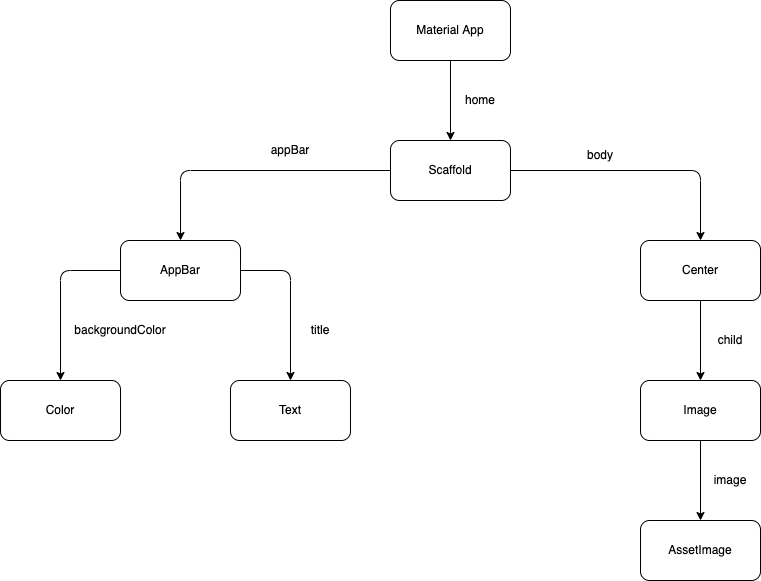

The diagram above was exported from draw.io. Its source (the exported page's mxGraphModel, read from the mxfile embedded in the PNG):
<mxGraphModel dx="1186" dy="2487" grid="1" gridSize="10" guides="1" tooltips="1" connect="1" arrows="1" fold="1" page="1" pageScale="1" pageWidth="1100" pageHeight="850" math="0" shadow="0">
  <root>
    <mxCell id="0" />
    <mxCell id="1" parent="0" />
    <mxCell id="4" value="" style="edgeStyle=none;html=1;" parent="1" source="2" target="3" edge="1">
      <mxGeometry relative="1" as="geometry" />
    </mxCell>
    <mxCell id="2" value="Material App" style="rounded=1;whiteSpace=wrap;html=1;fontColor=#000000;" parent="1" vertex="1">
      <mxGeometry x="560" y="135" width="120" height="60" as="geometry" />
    </mxCell>
    <mxCell id="6" value="" style="edgeStyle=none;html=1;" parent="1" source="3" target="5" edge="1">
      <mxGeometry relative="1" as="geometry">
        <Array as="points">
          <mxPoint x="870" y="305" />
        </Array>
      </mxGeometry>
    </mxCell>
    <mxCell id="8" value="" style="edgeStyle=none;html=1;" parent="1" source="3" target="7" edge="1">
      <mxGeometry relative="1" as="geometry">
        <Array as="points">
          <mxPoint x="350" y="305" />
        </Array>
      </mxGeometry>
    </mxCell>
    <mxCell id="3" value="Scaffold" style="whiteSpace=wrap;html=1;rounded=1;fontColor=#000000;" parent="1" vertex="1">
      <mxGeometry x="560" y="275" width="120" height="60" as="geometry" />
    </mxCell>
    <mxCell id="10" value="" style="edgeStyle=none;html=1;" parent="1" source="5" target="9" edge="1">
      <mxGeometry relative="1" as="geometry" />
    </mxCell>
    <mxCell id="5" value="Center" style="whiteSpace=wrap;html=1;rounded=1;fontColor=#000000;" parent="1" vertex="1">
      <mxGeometry x="810" y="375" width="120" height="60" as="geometry" />
    </mxCell>
    <mxCell id="14" value="" style="edgeStyle=none;html=1;" parent="1" source="7" target="13" edge="1">
      <mxGeometry relative="1" as="geometry">
        <Array as="points">
          <mxPoint x="230" y="405" />
        </Array>
      </mxGeometry>
    </mxCell>
    <mxCell id="16" value="" style="edgeStyle=none;html=1;" parent="1" source="7" target="15" edge="1">
      <mxGeometry relative="1" as="geometry">
        <Array as="points">
          <mxPoint x="460" y="405" />
        </Array>
      </mxGeometry>
    </mxCell>
    <mxCell id="7" value="AppBar" style="whiteSpace=wrap;html=1;rounded=1;fontColor=#000000;" parent="1" vertex="1">
      <mxGeometry x="290" y="375" width="120" height="60" as="geometry" />
    </mxCell>
    <mxCell id="12" value="" style="edgeStyle=none;html=1;" parent="1" source="9" target="11" edge="1">
      <mxGeometry relative="1" as="geometry" />
    </mxCell>
    <mxCell id="9" value="Image" style="whiteSpace=wrap;html=1;rounded=1;fontColor=#000000;" parent="1" vertex="1">
      <mxGeometry x="810" y="515" width="120" height="60" as="geometry" />
    </mxCell>
    <mxCell id="11" value="AssetImage" style="whiteSpace=wrap;html=1;rounded=1;fontColor=#000000;" parent="1" vertex="1">
      <mxGeometry x="810" y="655" width="120" height="60" as="geometry" />
    </mxCell>
    <mxCell id="13" value="Color" style="whiteSpace=wrap;html=1;rounded=1;fontColor=#000000;" parent="1" vertex="1">
      <mxGeometry x="170" y="515" width="120" height="60" as="geometry" />
    </mxCell>
    <mxCell id="15" value="Text" style="whiteSpace=wrap;html=1;rounded=1;fontColor=#000000;" parent="1" vertex="1">
      <mxGeometry x="400" y="515" width="120" height="60" as="geometry" />
    </mxCell>
    <mxCell id="17" value="home" style="text;html=1;strokeColor=none;fillColor=none;align=center;verticalAlign=middle;whiteSpace=wrap;rounded=0;fontColor=#000000;" parent="1" vertex="1">
      <mxGeometry x="620" y="220" width="60" height="30" as="geometry" />
    </mxCell>
    <mxCell id="18" value="appBar" style="text;html=1;strokeColor=none;fillColor=none;align=center;verticalAlign=middle;whiteSpace=wrap;rounded=0;fontColor=#000000;" parent="1" vertex="1">
      <mxGeometry x="430" y="270" width="60" height="30" as="geometry" />
    </mxCell>
    <mxCell id="19" value="title" style="text;html=1;strokeColor=none;fillColor=none;align=center;verticalAlign=middle;whiteSpace=wrap;rounded=0;fontColor=#000000;" parent="1" vertex="1">
      <mxGeometry x="460" y="450" width="60" height="30" as="geometry" />
    </mxCell>
    <mxCell id="20" value="backgroundColor" style="text;html=1;strokeColor=none;fillColor=none;align=center;verticalAlign=middle;whiteSpace=wrap;rounded=0;fontColor=#000000;" parent="1" vertex="1">
      <mxGeometry x="260" y="450" width="60" height="30" as="geometry" />
    </mxCell>
    <mxCell id="21" value="body" style="text;html=1;strokeColor=none;fillColor=none;align=center;verticalAlign=middle;whiteSpace=wrap;rounded=0;fontColor=#000000;" parent="1" vertex="1">
      <mxGeometry x="740" y="275" width="60" height="30" as="geometry" />
    </mxCell>
    <mxCell id="22" value="child" style="text;html=1;strokeColor=none;fillColor=none;align=center;verticalAlign=middle;whiteSpace=wrap;rounded=0;fontColor=#000000;" parent="1" vertex="1">
      <mxGeometry x="870" y="460" width="60" height="30" as="geometry" />
    </mxCell>
    <mxCell id="23" value="image" style="text;html=1;strokeColor=none;fillColor=none;align=center;verticalAlign=middle;whiteSpace=wrap;rounded=0;fontColor=#000000;" parent="1" vertex="1">
      <mxGeometry x="870" y="600" width="60" height="30" as="geometry" />
    </mxCell>
  </root>
</mxGraphModel>